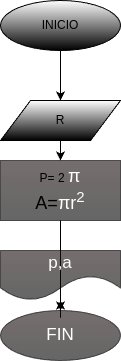

The diagram above was exported from draw.io. Its source (the exported page's mxGraphModel, read from the mxfile embedded in the PNG):
<mxGraphModel dx="576" dy="461" grid="1" gridSize="10" guides="1" tooltips="1" connect="1" arrows="1" fold="1" page="1" pageScale="1" pageWidth="827" pageHeight="1169" math="0" shadow="0">
  <root>
    <mxCell id="0" />
    <mxCell id="1" parent="0" />
    <mxCell id="6" style="edgeStyle=none;html=1;entryX=0.5;entryY=0;entryDx=0;entryDy=0;" edge="1" parent="1" source="4" target="5">
      <mxGeometry relative="1" as="geometry">
        <mxPoint x="260" y="150" as="targetPoint" />
      </mxGeometry>
    </mxCell>
    <mxCell id="4" value="INICIO" style="ellipse;whiteSpace=wrap;html=1;gradientColor=default;" vertex="1" parent="1">
      <mxGeometry x="210" y="60" width="120" height="50" as="geometry" />
    </mxCell>
    <mxCell id="8" value="" style="edgeStyle=none;html=1;entryX=0.5;entryY=0;entryDx=0;entryDy=0;" edge="1" parent="1" source="5" target="10">
      <mxGeometry relative="1" as="geometry">
        <mxPoint x="270" y="240" as="targetPoint" />
      </mxGeometry>
    </mxCell>
    <mxCell id="5" value="R" style="shape=parallelogram;perimeter=parallelogramPerimeter;whiteSpace=wrap;html=1;fixedSize=1;size=30;shadow=0;rounded=0;gradientColor=default;" vertex="1" parent="1">
      <mxGeometry x="210" y="160" width="120" height="40" as="geometry" />
    </mxCell>
    <mxCell id="13" style="edgeStyle=none;html=1;fontSize=17;fontColor=#FFFFFF;" edge="1" parent="1" source="10" target="11">
      <mxGeometry relative="1" as="geometry">
        <Array as="points">
          <mxPoint x="270" y="360" />
          <mxPoint x="270" y="380" />
        </Array>
      </mxGeometry>
    </mxCell>
    <mxCell id="10" value="P= 2&amp;nbsp;&lt;span style=&quot;font-family: &amp;quot;Google Sans&amp;quot;, Arial, sans-serif; font-size: 18px; text-align: left;&quot;&gt;&lt;font style=&quot;&quot; color=&quot;#ffffff&quot;&gt;π&lt;/font&gt;&lt;br&gt;&lt;/span&gt;&lt;span style=&quot;font-family: &amp;quot;Google Sans&amp;quot;, Arial, sans-serif; font-size: 18px; text-align: left;&quot;&gt;A=&lt;/span&gt;&lt;span style=&quot;color: rgb(255, 255, 255); font-family: &amp;quot;Google Sans&amp;quot;, Arial, sans-serif; font-size: 18px; text-align: left;&quot;&gt;πr&lt;sup&gt;2&lt;/sup&gt;&lt;/span&gt;&lt;span style=&quot;font-family: &amp;quot;Google Sans&amp;quot;, Arial, sans-serif; font-size: 18px; text-align: left;&quot;&gt;&lt;br&gt;&lt;/span&gt;" style="rounded=0;whiteSpace=wrap;html=1;fillColor=#1b0e0e;gradientColor=default;opacity=60;" vertex="1" parent="1">
      <mxGeometry x="210" y="220" width="120" height="60" as="geometry" />
    </mxCell>
    <mxCell id="18" style="edgeStyle=none;html=1;fontSize=17;fontColor=#FFFFFF;" edge="1" parent="1" source="11" target="17">
      <mxGeometry relative="1" as="geometry">
        <Array as="points">
          <mxPoint x="270" y="300" />
        </Array>
      </mxGeometry>
    </mxCell>
    <mxCell id="11" value="&lt;span style=&quot;font-size: 17px;&quot;&gt;p,a&lt;/span&gt;" style="shape=document;whiteSpace=wrap;html=1;boundedLbl=1;rounded=0;labelBackgroundColor=none;fontSize=8;fontColor=#FFFFFF;fillColor=#1b0e0e;gradientColor=default;opacity=60;size=0.5;" vertex="1" parent="1">
      <mxGeometry x="210" y="310" width="120" height="50" as="geometry" />
    </mxCell>
    <mxCell id="17" value="FIN" style="ellipse;whiteSpace=wrap;html=1;rounded=0;shadow=0;labelBackgroundColor=none;fontSize=17;fontColor=#FFFFFF;fillColor=#1b0e0e;gradientColor=default;opacity=60;" vertex="1" parent="1">
      <mxGeometry x="210" y="370" width="120" height="50" as="geometry" />
    </mxCell>
  </root>
</mxGraphModel>